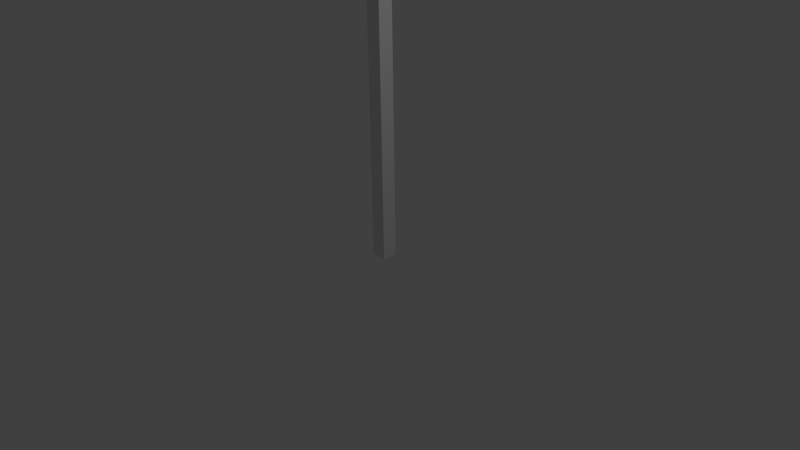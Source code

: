 # Source: corner_0.2x4.blend  (saved by Blender 2.76.0; exported with 4.5.12 LTS)
import bpy
from mathutils import Matrix  # noqa: F401  (used for matrix-valued properties, if any)

bpy.ops.wm.read_factory_settings(use_empty=True)
scene = bpy.context.scene
scene.name = 'Scene'

# ---- collections
col_collection_1 = bpy.data.collections.new('Collection 1'); scene.collection.children.link(col_collection_1)

# ---- world
world_world = bpy.data.worlds.new('World'); scene.world = world_world
world_world.color = (0.05088, 0.05088, 0.05088)
world_world.use_sun_shadow = False
world_world.sun_shadow_jitter_overblur = 0.0
world_world.cycles.sampling_method = 'MANUAL'
world_world.cycles.sample_map_resolution = 256

# ---- cameras
cam_camera = bpy.data.cameras.new('Camera')
cam_camera.clip_end = 100.0
cam_camera.lens = 35.0
cam_camera.sensor_width = 32.0
cam_camera.sensor_height = 18.0
cam_camera.ortho_scale = 7.314
cam_camera.dof.focus_distance = 0.0
cam_camera.dof.aperture_fstop = 128.0

# ---- lights
light_lamp = bpy.data.lights.new('Lamp', 'POINT')
light_lamp.transmission_factor = 0.0
light_lamp.cutoff_distance = 30.0
light_lamp.energy = 100.0
light_lamp.shadow_buffer_clip_start = 1.001
light_lamp.shadow_soft_size = 0.1
light_lamp.shadow_maximum_resolution = 0.006
light_lamp.use_absolute_resolution = True
light_lamp.cycles.use_multiple_importance_sampling = False

# ---- meshes
me_corner_0_2x4 = bpy.data.meshes.new('Corner 0.2x4')
me_corner_0_2x4.from_pydata([(0.0, 0.0, 0.0), (0.2, 0.0, 0.0), (0.2, 4.0, 0.0), (0.0, 4.0, 0.0), (0.0, 0.0, -0.2), (0.2, 0.0, -0.2), (0.2, 4.0, -0.2), (0.0, 4.0, -0.2)], [], [(0, 1, 2, 3), (4, 7, 6, 5), (0, 3, 7, 4), (2, 1, 5, 6), (3, 2, 6, 7)])
me_corner_0_2x4.use_remesh_preserve_volume = False
me_corner_0_2x4.use_remesh_preserve_attributes = False
me_corner_0_2x4.use_mirror_vertex_groups = False
me_corner_0_2x4.update()

# ---- objects
ob_corner_0_2x4 = bpy.data.objects.new('Corner 0.2x4', me_corner_0_2x4)
ob_lamp = bpy.data.objects.new('Lamp', light_lamp)
ob_camera = bpy.data.objects.new('Camera', cam_camera)

# ---- transforms, parenting, visibility, modifiers, constraints
ob_corner_0_2x4.location = (0.0, 0.0, 0.0)
ob_corner_0_2x4.rotation_euler = (1.571, -0.0, 0.0)
ob_corner_0_2x4.lineart.crease_threshold = 0.0
ob_lamp.location = (4.076, 1.005, 5.904)
ob_lamp.rotation_euler = (0.6503, 0.05522, 1.866)
ob_lamp.lock_rotations_4d = False
ob_lamp.empty_display_type = 'ARROWS'
ob_lamp.color = (0.0, 0.0, 0.0, 0.0)
ob_lamp.lineart.crease_threshold = 0.0
ob_camera.location = (7.481, -6.508, 5.344)
ob_camera.rotation_euler = (1.109, 0.01082, 0.8149)
ob_camera.lock_rotations_4d = False
ob_camera.empty_display_type = 'ARROWS'
ob_camera.color = (0.0, 0.0, 0.0, 0.0)
ob_camera.display_type = 'WIRE'
ob_camera.lineart.crease_threshold = 0.0

# ---- collection membership
col_collection_1.objects.link(ob_corner_0_2x4)
col_collection_1.objects.link(ob_lamp)
col_collection_1.objects.link(ob_camera)

# ---- scene / render settings (as saved in the file)
scene.camera = ob_camera
scene.frame_start = 1; scene.frame_end = 250; scene.frame_set(1)
scene.render.engine = 'BLENDER_EEVEE_NEXT'
scene.render.resolution_percentage = 50
scene.render.dither_intensity = 0.0
scene.cycles.use_denoising = False
scene.cycles.samples = 10
scene.cycles.sampling_pattern = 'TABULATED_SOBOL'
scene.cycles.light_sampling_threshold = 0.0
scene.cycles.use_adaptive_sampling = False
scene.cycles.use_light_tree = False
scene.cycles.blur_glossy = 0.0
scene.cycles.pixel_filter_type = 'GAUSSIAN'
scene.cycles.sample_clamp_indirect = 0.0
scene.view_settings.view_transform = 'Standard'
bpy.context.view_layer.update()
